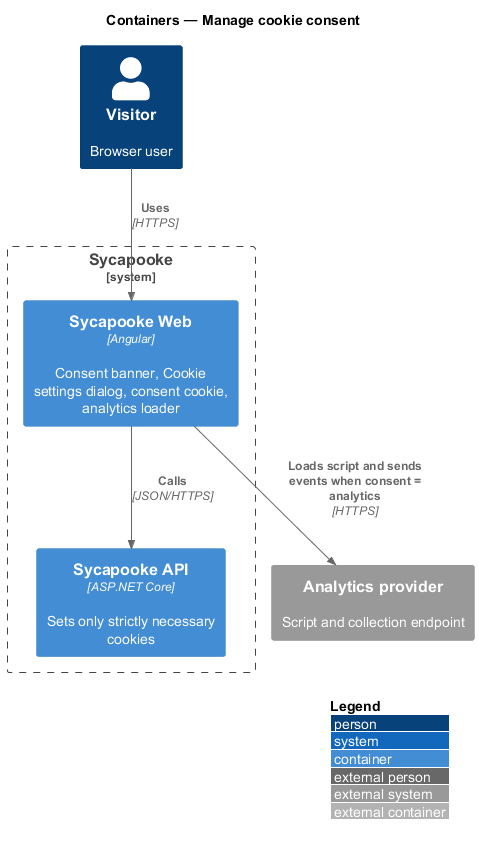

The diagram above was rendered by PlantUML. Its source (embedded in the PNG):
@startuml
!include <C4/C4_Container>
LAYOUT_WITH_LEGEND()
title Containers — Manage cookie consent

Person(visitor, "Visitor", "Browser user")
System_Boundary(sycapooke, "Sycapooke") {
  Container(web, "Sycapooke Web", "Angular", "Consent banner, Cookie settings dialog, consent cookie, analytics loader")
  Container(api, "Sycapooke API", "ASP.NET Core", "Sets only strictly necessary cookies")
}
System_Ext(analytics, "Analytics provider", "Script and collection endpoint")

Rel(visitor, web, "Uses", "HTTPS")
Rel(web, api, "Calls", "JSON/HTTPS")
Rel(web, analytics, "Loads script and sends events when consent = analytics", "HTTPS")
@enduml